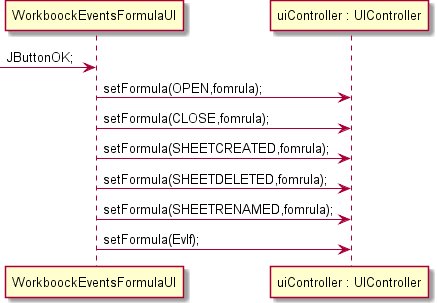

The diagram above was rendered by PlantUML. Its source (embedded in the PNG):
@startuml doc-files/us050_design1.png
participant "WorkboockEventsFormulaUI" as WB
participant "uiController : UIController" as UI
-> WB : JButtonOK;
WB -> UI : setFormula(OPEN,fomrula);
WB -> UI : setFormula(CLOSE,fomrula);
WB -> UI : setFormula(SHEETCREATED,fomrula);
WB -> UI : setFormula(SHEETDELETED,fomrula);
WB -> UI : setFormula(SHEETRENAMED,fomrula);
WB -> UI : setFormula(Evlf);
@enduml